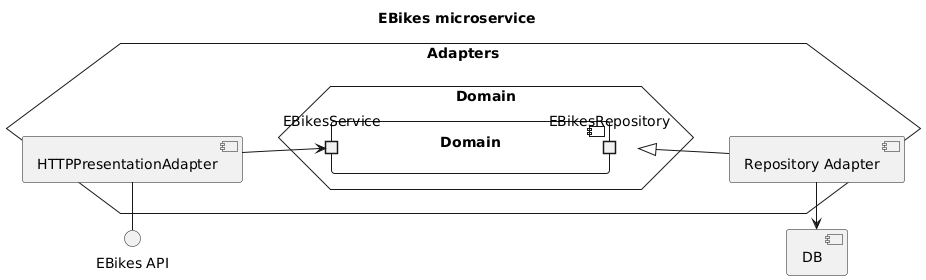

The diagram above was rendered by PlantUML. Its source (embedded in the PNG):
@startuml ebikes-components

title "EBikes microservice"

left to right direction

component "DB"
interface "EBikes API" as EBikesAPI

hexagon Adapters {
    hexagon Domain as DomainHex {
        component Domain {
            portout "EBikesRepository" as Repo
            portin EBikesService
        }
    }

    component "Repository Adapter" as RepoAdapter
    RepoAdapter -u-|> Repo
    RepoAdapter -l-> DB

    component "HTTPPresentationAdapter" as HTTPAdapter
    HTTPAdapter -d-> EBikesService
    HTTPAdapter -l-() EBikesAPI
}

@enduml